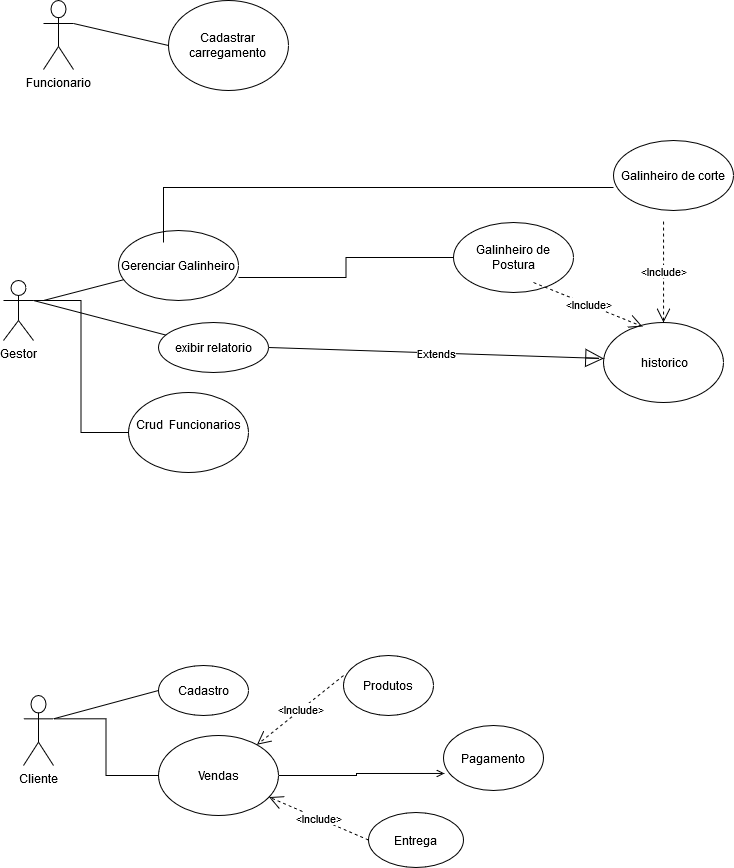

The diagram above was exported from draw.io. Its source (the exported page's mxGraphModel, read from the mxfile embedded in the PNG):
<mxGraphModel dx="868" dy="1648" grid="1" gridSize="10" guides="1" tooltips="1" connect="1" arrows="1" fold="1" page="1" pageScale="1" pageWidth="827" pageHeight="1169" math="0" shadow="0">
  <root>
    <mxCell id="0" />
    <mxCell id="1" parent="0" />
    <mxCell id="L0c_L6w1FEmcyOcYhoYp-8" value="&lt;div&gt;Funcionario&lt;/div&gt;&lt;div&gt;&lt;br&gt;&lt;/div&gt;" style="shape=umlActor;verticalLabelPosition=bottom;labelBackgroundColor=#ffffff;verticalAlign=top;html=1;outlineConnect=0;" parent="1" vertex="1">
      <mxGeometry x="70" y="-20" width="30" height="69" as="geometry" />
    </mxCell>
    <mxCell id="L0c_L6w1FEmcyOcYhoYp-9" value="&lt;div&gt;Gestor&lt;/div&gt;&lt;div&gt;&lt;br&gt;&lt;/div&gt;" style="shape=umlActor;verticalLabelPosition=bottom;labelBackgroundColor=#ffffff;verticalAlign=top;html=1;outlineConnect=0;" parent="1" vertex="1">
      <mxGeometry x="30" y="260" width="30" height="60" as="geometry" />
    </mxCell>
    <mxCell id="Ue7lPJvOd29jfD8Ufy2G-13" style="edgeStyle=none;rounded=0;orthogonalLoop=1;jettySize=auto;html=1;entryX=0;entryY=0.5;entryDx=0;entryDy=0;endArrow=none;endFill=0;exitX=1;exitY=0.3333333333333333;exitDx=0;exitDy=0;exitPerimeter=0;" parent="1" source="L0c_L6w1FEmcyOcYhoYp-10" target="L0c_L6w1FEmcyOcYhoYp-27" edge="1">
      <mxGeometry relative="1" as="geometry" />
    </mxCell>
    <mxCell id="L0c_L6w1FEmcyOcYhoYp-10" value="&lt;div&gt;Cliente&lt;/div&gt;&lt;div&gt;&lt;br&gt;&lt;/div&gt;" style="shape=umlActor;verticalLabelPosition=bottom;labelBackgroundColor=#ffffff;verticalAlign=top;html=1;outlineConnect=0;" parent="1" vertex="1">
      <mxGeometry x="50" y="675" width="30" height="70" as="geometry" />
    </mxCell>
    <mxCell id="Ue7lPJvOd29jfD8Ufy2G-5" style="rounded=0;orthogonalLoop=1;jettySize=auto;html=1;endArrow=none;endFill=0;" parent="1" source="L0c_L6w1FEmcyOcYhoYp-20" edge="1">
      <mxGeometry relative="1" as="geometry">
        <mxPoint x="70" y="280" as="targetPoint" />
      </mxGeometry>
    </mxCell>
    <mxCell id="Ue7lPJvOd29jfD8Ufy2G-32" style="edgeStyle=orthogonalEdgeStyle;rounded=0;orthogonalLoop=1;jettySize=auto;html=1;entryX=0;entryY=0.5;entryDx=0;entryDy=0;endArrow=none;endFill=0;" parent="1" target="Ue7lPJvOd29jfD8Ufy2G-17" edge="1">
      <mxGeometry relative="1" as="geometry">
        <mxPoint x="265" y="257" as="sourcePoint" />
      </mxGeometry>
    </mxCell>
    <mxCell id="L0c_L6w1FEmcyOcYhoYp-20" value="Gerenciar Galinheiro" style="ellipse;whiteSpace=wrap;html=1;" parent="1" vertex="1">
      <mxGeometry x="145" y="210" width="120" height="70" as="geometry" />
    </mxCell>
    <mxCell id="Ue7lPJvOd29jfD8Ufy2G-3" style="edgeStyle=none;rounded=0;orthogonalLoop=1;jettySize=auto;html=1;entryX=1;entryY=0.3333333333333333;entryDx=0;entryDy=0;entryPerimeter=0;endArrow=none;endFill=0;" parent="1" source="L0c_L6w1FEmcyOcYhoYp-22" target="L0c_L6w1FEmcyOcYhoYp-9" edge="1">
      <mxGeometry relative="1" as="geometry" />
    </mxCell>
    <mxCell id="L0c_L6w1FEmcyOcYhoYp-22" value="exibir relatorio" style="ellipse;whiteSpace=wrap;html=1;" parent="1" vertex="1">
      <mxGeometry x="185" y="302" width="110" height="50" as="geometry" />
    </mxCell>
    <mxCell id="L0c_L6w1FEmcyOcYhoYp-27" value="Cadastro" style="ellipse;whiteSpace=wrap;html=1;" parent="1" vertex="1">
      <mxGeometry x="185" y="645" width="90" height="50" as="geometry" />
    </mxCell>
    <mxCell id="Ue7lPJvOd29jfD8Ufy2G-2" style="rounded=0;orthogonalLoop=1;jettySize=auto;html=1;exitX=0;exitY=0.5;exitDx=0;exitDy=0;entryX=1;entryY=0.3333333333333333;entryDx=0;entryDy=0;entryPerimeter=0;endArrow=none;endFill=0;" parent="1" source="Ue7lPJvOd29jfD8Ufy2G-1" target="L0c_L6w1FEmcyOcYhoYp-8" edge="1">
      <mxGeometry relative="1" as="geometry">
        <mxPoint x="180" y="-5" as="sourcePoint" />
      </mxGeometry>
    </mxCell>
    <mxCell id="Ue7lPJvOd29jfD8Ufy2G-1" value="&lt;div&gt;Cadastrar&lt;br&gt;&lt;/div&gt;&lt;div&gt;carregamento&lt;br&gt;&lt;/div&gt;" style="ellipse;whiteSpace=wrap;html=1;" parent="1" vertex="1">
      <mxGeometry x="195" y="-20" width="120" height="90" as="geometry" />
    </mxCell>
    <mxCell id="Ue7lPJvOd29jfD8Ufy2G-7" value="&amp;nbsp;historico" style="ellipse;whiteSpace=wrap;html=1;" parent="1" vertex="1">
      <mxGeometry x="630" y="302" width="120" height="80" as="geometry" />
    </mxCell>
    <mxCell id="Ue7lPJvOd29jfD8Ufy2G-33" style="edgeStyle=orthogonalEdgeStyle;rounded=0;orthogonalLoop=1;jettySize=auto;html=1;entryX=0.375;entryY=0;entryDx=0;entryDy=0;entryPerimeter=0;endArrow=none;endFill=0;" parent="1" edge="1">
      <mxGeometry relative="1" as="geometry">
        <mxPoint x="640" y="167" as="sourcePoint" />
        <mxPoint x="190" y="222" as="targetPoint" />
      </mxGeometry>
    </mxCell>
    <mxCell id="Ue7lPJvOd29jfD8Ufy2G-15" value="&lt;div&gt;Galinheiro de corte&lt;/div&gt;" style="ellipse;whiteSpace=wrap;html=1;" parent="1" vertex="1">
      <mxGeometry x="640" y="120" width="120" height="70" as="geometry" />
    </mxCell>
    <mxCell id="Ue7lPJvOd29jfD8Ufy2G-17" value="Galinheiro de Postura" style="ellipse;whiteSpace=wrap;html=1;" parent="1" vertex="1">
      <mxGeometry x="480" y="202" width="120" height="70" as="geometry" />
    </mxCell>
    <mxCell id="Ue7lPJvOd29jfD8Ufy2G-34" value="Extends" style="endArrow=block;endSize=16;endFill=0;html=1;exitX=1;exitY=0.5;exitDx=0;exitDy=0;" parent="1" source="L0c_L6w1FEmcyOcYhoYp-22" target="Ue7lPJvOd29jfD8Ufy2G-7" edge="1">
      <mxGeometry width="160" relative="1" as="geometry">
        <mxPoint x="360" y="292" as="sourcePoint" />
        <mxPoint x="520" y="292" as="targetPoint" />
        <Array as="points">
          <mxPoint x="630" y="338" />
        </Array>
      </mxGeometry>
    </mxCell>
    <mxCell id="Ue7lPJvOd29jfD8Ufy2G-40" value="&amp;lt;Include&amp;gt;" style="endArrow=open;endFill=1;endSize=12;html=1;entryX=0.325;entryY=0.05;entryDx=0;entryDy=0;entryPerimeter=0;dashed=1;" parent="1" target="Ue7lPJvOd29jfD8Ufy2G-7" edge="1">
      <mxGeometry width="160" relative="1" as="geometry">
        <mxPoint x="560" y="262" as="sourcePoint" />
        <mxPoint x="720" y="262" as="targetPoint" />
      </mxGeometry>
    </mxCell>
    <mxCell id="Ue7lPJvOd29jfD8Ufy2G-44" value="&amp;lt;Include&amp;gt;" style="endArrow=open;endSize=12;dashed=1;html=1;exitX=0.417;exitY=0.986;exitDx=0;exitDy=0;exitPerimeter=0;" parent="1" target="Ue7lPJvOd29jfD8Ufy2G-7" edge="1">
      <mxGeometry width="160" relative="1" as="geometry">
        <mxPoint x="690.04" y="201.01999999999998" as="sourcePoint" />
        <mxPoint x="780" y="262" as="targetPoint" />
      </mxGeometry>
    </mxCell>
    <mxCell id="3q62dvlR54jJ62AKoT_u-1" style="edgeStyle=orthogonalEdgeStyle;rounded=0;orthogonalLoop=1;jettySize=auto;html=1;exitX=0;exitY=0.5;exitDx=0;exitDy=0;entryX=1;entryY=0.3333333333333333;entryDx=0;entryDy=0;entryPerimeter=0;endArrow=none;endFill=0;" parent="1" source="Ue7lPJvOd29jfD8Ufy2G-45" target="L0c_L6w1FEmcyOcYhoYp-10" edge="1">
      <mxGeometry relative="1" as="geometry">
        <mxPoint x="90" y="705" as="targetPoint" />
      </mxGeometry>
    </mxCell>
    <mxCell id="3q62dvlR54jJ62AKoT_u-2" style="edgeStyle=orthogonalEdgeStyle;rounded=0;orthogonalLoop=1;jettySize=auto;html=1;entryX=0.01;entryY=0.738;entryDx=0;entryDy=0;entryPerimeter=0;endArrow=open;endFill=0;" parent="1" source="Ue7lPJvOd29jfD8Ufy2G-45" target="Ue7lPJvOd29jfD8Ufy2G-50" edge="1">
      <mxGeometry relative="1" as="geometry">
        <Array as="points">
          <mxPoint x="383" y="755" />
          <mxPoint x="383" y="753" />
        </Array>
      </mxGeometry>
    </mxCell>
    <mxCell id="Ue7lPJvOd29jfD8Ufy2G-45" value="Vendas" style="ellipse;whiteSpace=wrap;html=1;" parent="1" vertex="1">
      <mxGeometry x="185" y="715" width="120" height="80" as="geometry" />
    </mxCell>
    <mxCell id="Ue7lPJvOd29jfD8Ufy2G-50" value="Pagamento" style="ellipse;whiteSpace=wrap;html=1;" parent="1" vertex="1">
      <mxGeometry x="470" y="705" width="100" height="65" as="geometry" />
    </mxCell>
    <mxCell id="Ue7lPJvOd29jfD8Ufy2G-56" value="Produtos" style="ellipse;whiteSpace=wrap;html=1;" parent="1" vertex="1">
      <mxGeometry x="370" y="635" width="90" height="60" as="geometry" />
    </mxCell>
    <mxCell id="Ue7lPJvOd29jfD8Ufy2G-58" value="&amp;lt;Include&amp;gt;" style="endArrow=open;endSize=12;dashed=1;html=1;exitX=0;exitY=0.333;exitDx=0;exitDy=0;exitPerimeter=0;" parent="1" source="Ue7lPJvOd29jfD8Ufy2G-56" target="Ue7lPJvOd29jfD8Ufy2G-45" edge="1">
      <mxGeometry width="160" relative="1" as="geometry">
        <mxPoint x="540" y="725" as="sourcePoint" />
        <mxPoint x="539.96" y="825.98" as="targetPoint" />
      </mxGeometry>
    </mxCell>
    <mxCell id="Ue7lPJvOd29jfD8Ufy2G-59" value="Entrega" style="ellipse;whiteSpace=wrap;html=1;" parent="1" vertex="1">
      <mxGeometry x="395" y="792" width="95" height="55" as="geometry" />
    </mxCell>
    <mxCell id="Ue7lPJvOd29jfD8Ufy2G-60" value="&amp;lt;Include&amp;gt;" style="endArrow=open;endSize=12;dashed=1;html=1;exitX=0;exitY=0.5;exitDx=0;exitDy=0;" parent="1" source="Ue7lPJvOd29jfD8Ufy2G-59" target="Ue7lPJvOd29jfD8Ufy2G-45" edge="1">
      <mxGeometry width="160" relative="1" as="geometry">
        <mxPoint x="540" y="795" as="sourcePoint" />
        <mxPoint x="448" y="841.02" as="targetPoint" />
      </mxGeometry>
    </mxCell>
    <mxCell id="3q62dvlR54jJ62AKoT_u-6" style="edgeStyle=orthogonalEdgeStyle;rounded=0;orthogonalLoop=1;jettySize=auto;html=1;entryX=1;entryY=0.3333333333333333;entryDx=0;entryDy=0;entryPerimeter=0;endArrow=none;endFill=0;" parent="1" source="3q62dvlR54jJ62AKoT_u-3" target="L0c_L6w1FEmcyOcYhoYp-9" edge="1">
      <mxGeometry relative="1" as="geometry" />
    </mxCell>
    <mxCell id="3q62dvlR54jJ62AKoT_u-3" value="&lt;div&gt;Crud&amp;nbsp; Funcionarios&lt;/div&gt;&lt;div&gt;&lt;br&gt;&lt;/div&gt;" style="ellipse;whiteSpace=wrap;html=1;" parent="1" vertex="1">
      <mxGeometry x="155" y="372" width="120" height="80" as="geometry" />
    </mxCell>
  </root>
</mxGraphModel>